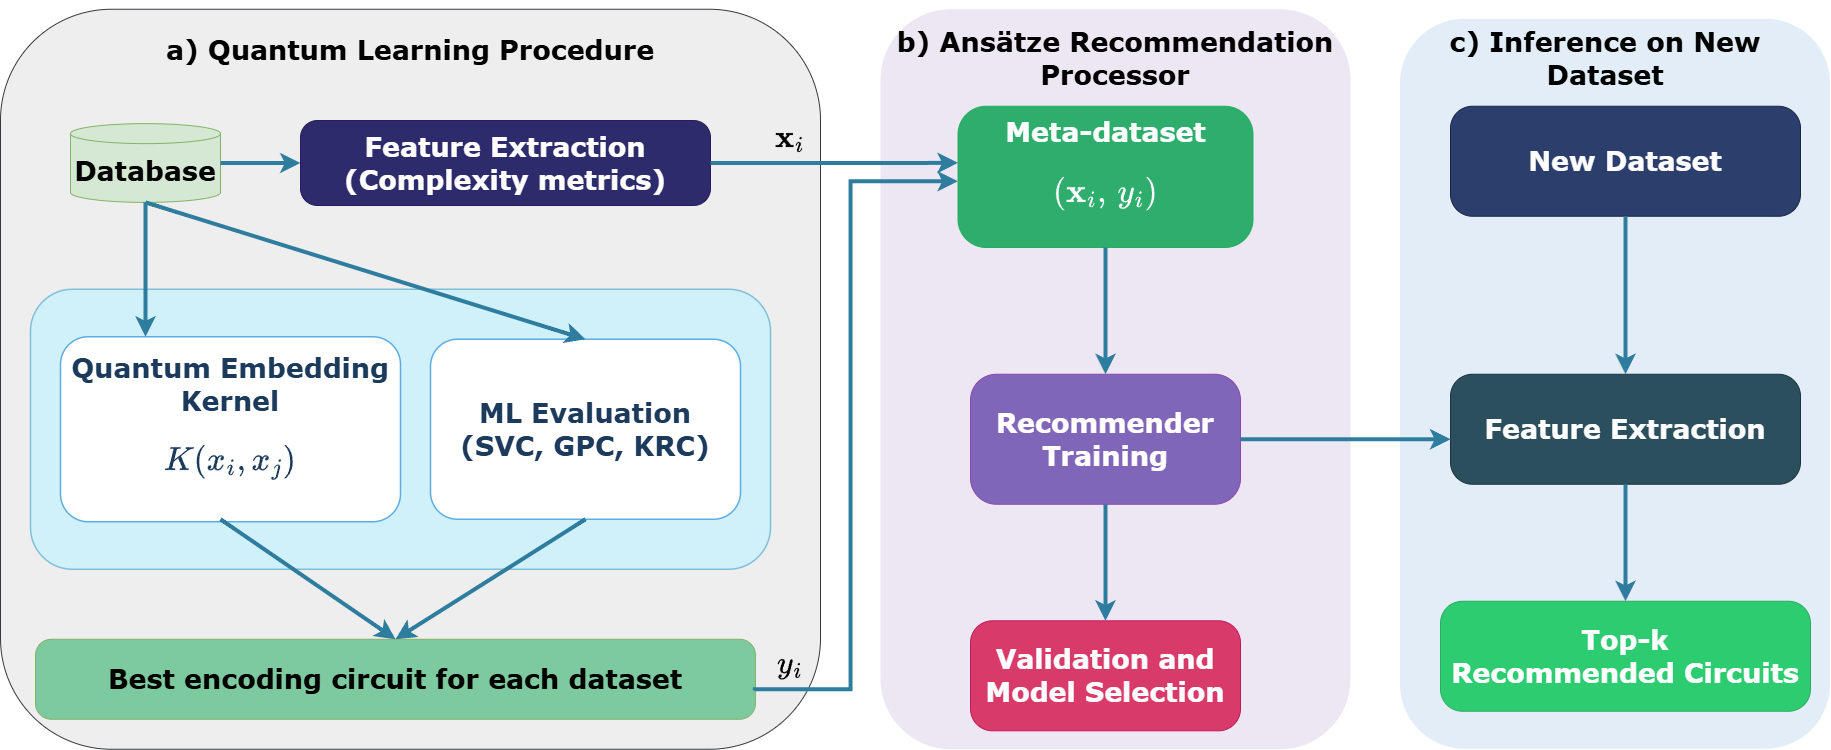

The diagram above was exported from draw.io. Its source (the exported page's mxGraphModel, read from the mxfile embedded in the PNG):
<mxGraphModel dx="1891" dy="1149" grid="1" gridSize="10" guides="1" tooltips="1" connect="1" arrows="0" fold="1" page="1" pageScale="1" pageWidth="1850" pageHeight="750" math="1" shadow="0">
  <root>
    <mxCell id="0" />
    <mxCell id="1" parent="0" />
    <mxCell id="bg1" parent="1" style="rounded=1;fillColor=#eeeeee;strokeColor=#36393d;fontSize=27;" value="" vertex="1">
      <mxGeometry height="740" width="820" x="10" y="8.75" as="geometry" />
    </mxCell>
    <mxCell id="db" parent="1" style="shape=cylinder3;whiteSpace=wrap;html=1;boundedLbl=1;backgroundOutline=1;size=10;fillColor=#D5E8D4;strokeColor=#82b366;fontSize=27;fontFamily=Verdana;gradientColor=#D5E8D4;" value="&lt;b&gt;Database&lt;/b&gt;" vertex="1">
      <mxGeometry height="78.75" width="150" x="80" y="123.13" as="geometry" />
    </mxCell>
    <mxCell id="feat_ext" parent="1" style="rounded=1;whiteSpace=wrap;html=1;fillColor=#2D2B6B;strokeColor=#2A1B5E;fontColor=#FFFFFF;fontSize=27;fontFamily=Verdana;arcSize=20;" value="&lt;b&gt;&lt;font&gt;Feature Extraction&lt;br&gt;(Complexity metrics)&lt;/font&gt;&lt;/b&gt;" vertex="1">
      <mxGeometry height="85" width="410" x="310" y="120" as="geometry" />
    </mxCell>
    <mxCell id="arr1" edge="1" parent="1" source="db" style="edgeStyle=orthogonalEdgeStyle;rounded=0;orthogonalLoop=1;jettySize=auto;exitX=1;exitY=0.5;exitDx=0;exitDy=0;entryX=0;entryY=0.5;strokeColor=#2E7D9E;strokeWidth=4;endArrow=classic;endFill=1;endSize=8;fontSize=27;" target="feat_ext">
      <mxGeometry relative="1" as="geometry" />
    </mxCell>
    <mxCell id="inner_box" parent="1" style="rounded=1;whiteSpace=wrap;fillColor=#D0F0FA;strokeColor=#80BFDA;strokeWidth=1.5;fontSize=27;" value="" vertex="1">
      <mxGeometry height="280" width="740" x="40" y="288.75" as="geometry" />
    </mxCell>
    <mxCell id="qke" parent="1" style="rounded=1;whiteSpace=wrap;html=1;fillColor=#FFFFFF;strokeColor=#5DADE2;strokeWidth=1.5;fontColor=#1B3A5C;fontSize=27;fontFamily=Verdana;arcSize=15;" value="&lt;b&gt;Quantum Embedding Kernel&lt;br&gt;&lt;/b&gt;$$K(x_i, x_j)$$&lt;b&gt;&lt;/b&gt;" vertex="1">
      <mxGeometry height="185" width="340" x="70" y="336.25" as="geometry" />
    </mxCell>
    <mxCell id="mleval" parent="1" style="rounded=1;whiteSpace=wrap;html=1;fillColor=#FFFFFF;strokeColor=#5DADE2;strokeWidth=1.5;fontColor=#1B3A5C;fontSize=27;fontFamily=Verdana;arcSize=15;" value="&lt;b&gt;ML Evaluation&lt;/b&gt;&lt;br&gt;&lt;b&gt;(SVC, GPC, KRC)&lt;/b&gt;" vertex="1">
      <mxGeometry height="180" width="310" x="440" y="338.75" as="geometry" />
    </mxCell>
    <mxCell id="arr2" edge="1" parent="1" source="db" style="rounded=1;orthogonalLoop=1;jettySize=auto;exitX=0.5;exitY=1;exitDx=0;exitDy=0;entryX=0.25;entryY=0;strokeColor=#2E7D9E;strokeWidth=4;endArrow=classic;endFill=1;endSize=8;curved=1;fontSize=27;exitPerimeter=0;entryDx=0;entryDy=0;" target="qke">
      <mxGeometry relative="1" as="geometry" />
    </mxCell>
    <mxCell id="arr3" edge="1" parent="1" source="db" style="rounded=1;orthogonalLoop=1;jettySize=auto;exitX=0.5;exitY=1;exitDx=0;exitDy=0;entryX=0.5;entryY=0;strokeColor=#2E7D9E;strokeWidth=4;endArrow=classic;endFill=1;endSize=8;curved=1;fontSize=27;exitPerimeter=0;" target="mleval">
      <mxGeometry relative="1" as="geometry" />
    </mxCell>
    <mxCell id="best_enc" parent="1" style="rounded=1;whiteSpace=wrap;html=1;fontSize=27;fontFamily=Verdana;arcSize=20;fillColor=#7DC9A0;gradientColor=#7DC9A0;strokeColor=#82b366;" value="&lt;b&gt;Best encoding circuit for each dataset&lt;/b&gt;" vertex="1">
      <mxGeometry height="80" width="720" x="45" y="638.75" as="geometry" />
    </mxCell>
    <mxCell id="bg2" parent="1" style="rounded=1;whiteSpace=wrap;fillColor=#E8E0F0;strokeColor=none;opacity=80;fontSize=27;" value="" vertex="1">
      <mxGeometry height="740" width="470" x="890" y="8.75" as="geometry" />
    </mxCell>
    <mxCell id="meta" parent="1" style="rounded=1;whiteSpace=wrap;html=1;fillColor=#2EAD6D;strokeColor=#27AE60;fontColor=#FFFFFF;fontSize=27;fontFamily=Verdana;arcSize=20;" value="&lt;b&gt;Meta-dataset&lt;/b&gt;&lt;div&gt;$$(\mathbf{x}_i,\, y_i)$$&lt;/div&gt;" vertex="1">
      <mxGeometry height="141.25" width="295" x="967.5" y="105.75" as="geometry" />
    </mxCell>
    <mxCell id="arr5" edge="1" parent="1" source="feat_ext" style="edgeStyle=orthogonalEdgeStyle;rounded=0;orthogonalLoop=1;exitX=1;exitY=0.5;exitDx=0;exitDy=0;strokeColor=#2E7D9E;strokeWidth=4;endArrow=classic;endFill=1;endSize=8;fontSize=27;entryX=0;entryY=0.401;entryDx=0;entryDy=0;entryPerimeter=0;" target="meta">
      <mxGeometry relative="1" as="geometry">
        <Array as="points">
          <mxPoint x="920" y="162.75" />
        </Array>
        <mxPoint x="960" y="162.75" as="targetPoint" />
      </mxGeometry>
    </mxCell>
    <mxCell id="rec_train" parent="1" style="rounded=1;whiteSpace=wrap;html=1;fillColor=#8066B8;strokeColor=#8E44AD;fontColor=#FFFFFF;fontSize=27;fontFamily=Verdana;arcSize=20;" value="&lt;b&gt;Recommender&lt;br&gt;Training&lt;/b&gt;" vertex="1">
      <mxGeometry height="130" width="270" x="980" y="373.75" as="geometry" />
    </mxCell>
    <mxCell id="arr7" edge="1" parent="1" source="meta" style="edgeStyle=orthogonalEdgeStyle;rounded=0;orthogonalLoop=1;exitX=0.5;exitY=1;exitDx=0;exitDy=0;entryX=0.5;entryY=0;strokeColor=#2E7D9E;strokeWidth=4;endArrow=classic;endFill=1;endSize=8;fontSize=27;" target="rec_train">
      <mxGeometry relative="1" as="geometry" />
    </mxCell>
    <mxCell id="val_sel" parent="1" style="rounded=1;whiteSpace=wrap;html=1;fillColor=#D83A6A;strokeColor=#C2185B;fontColor=#FFFFFF;fontSize=27;fontFamily=Verdana;arcSize=20;" value="&lt;b&gt;Validation and&lt;br&gt;Model Selection&lt;/b&gt;" vertex="1">
      <mxGeometry height="110" width="270" x="980" y="620.31" as="geometry" />
    </mxCell>
    <mxCell id="arr8" edge="1" parent="1" source="rec_train" style="edgeStyle=orthogonalEdgeStyle;rounded=0;orthogonalLoop=1;exitX=0.5;exitY=1;exitDx=0;exitDy=0;entryX=0.5;entryY=0;strokeColor=#2E7D9E;strokeWidth=4;endArrow=classic;endFill=1;endSize=8;fontSize=27;" target="val_sel">
      <mxGeometry relative="1" as="geometry" />
    </mxCell>
    <mxCell id="bg3" parent="1" style="rounded=1;whiteSpace=wrap;fillColor=#DCE8F5;strokeColor=none;opacity=80;fontSize=27;strokeWidth=2;" value="" vertex="1">
      <mxGeometry height="730" width="430" x="1410" y="18.75" as="geometry" />
    </mxCell>
    <mxCell id="new_ds" parent="1" style="rounded=1;whiteSpace=wrap;html=1;fillColor=#2C3E6B;strokeColor=#1A2744;fontColor=#FFFFFF;fontSize=27;fontFamily=Verdana;arcSize=20;" value="&lt;b&gt;New Dataset&lt;/b&gt;" vertex="1">
      <mxGeometry height="110" width="350" x="1460" y="105.75" as="geometry" />
    </mxCell>
    <mxCell id="feat_ext2" parent="1" style="rounded=1;whiteSpace=wrap;html=1;fillColor=#2C4F5E;strokeColor=#1A3340;fontColor=#FFFFFF;fontSize=27;fontFamily=Verdana;arcSize=20;" value="&lt;b&gt;Feature Extraction&lt;/b&gt;" vertex="1">
      <mxGeometry height="110" width="350" x="1460" y="373.75" as="geometry" />
    </mxCell>
    <mxCell id="arr9" edge="1" parent="1" source="new_ds" style="edgeStyle=orthogonalEdgeStyle;rounded=0;orthogonalLoop=1;exitX=0.5;exitY=1;exitDx=0;exitDy=0;entryX=0.5;entryY=0;strokeColor=#2E7D9E;strokeWidth=4;endArrow=classic;endFill=1;endSize=8;fontSize=27;" target="feat_ext2">
      <mxGeometry relative="1" as="geometry" />
    </mxCell>
    <mxCell id="arr10" edge="1" parent="1" source="rec_train" style="edgeStyle=orthogonalEdgeStyle;rounded=0;orthogonalLoop=1;exitX=1;exitY=0.5;exitDx=0;exitDy=0;entryX=0;entryY=0.591;strokeColor=#2E7D9E;strokeWidth=4;endArrow=classic;endFill=1;endSize=8;fontSize=27;entryDx=0;entryDy=0;entryPerimeter=0;" target="feat_ext2">
      <mxGeometry relative="1" as="geometry">
        <Array as="points" />
        <mxPoint x="1445" y="440.30999999999995" as="targetPoint" />
      </mxGeometry>
    </mxCell>
    <mxCell id="topk" parent="1" style="rounded=1;whiteSpace=wrap;html=1;fillColor=#2ECC71;strokeColor=#27AE60;fontColor=#FFFFFF;fontSize=27;fontFamily=Verdana;arcSize=20;" value="&lt;b&gt;Top-k&lt;br&gt;Recommended Circuits&lt;/b&gt;" vertex="1">
      <mxGeometry height="110" width="370" x="1450" y="600.75" as="geometry" />
    </mxCell>
    <mxCell id="arr11" edge="1" parent="1" source="feat_ext2" style="edgeStyle=orthogonalEdgeStyle;rounded=0;orthogonalLoop=1;exitX=0.5;exitY=1;exitDx=0;exitDy=0;entryX=0.5;entryY=0;strokeColor=#2E7D9E;strokeWidth=4;endArrow=classic;endFill=1;endSize=8;fontSize=27;" target="topk">
      <mxGeometry relative="1" as="geometry" />
    </mxCell>
    <mxCell id="aBpepgNpqGWjDmmW2T-t-12" parent="1" style="text;html=1;whiteSpace=wrap;strokeColor=none;fillColor=none;align=center;verticalAlign=middle;rounded=0;fontSize=27;fontStyle=1" value="`\mathbf{x}_i`" vertex="1">
      <mxGeometry height="30" width="60" x="770" y="123.13" as="geometry" />
    </mxCell>
    <mxCell id="aBpepgNpqGWjDmmW2T-t-13" parent="1" style="text;html=1;whiteSpace=wrap;strokeColor=none;fillColor=none;align=center;verticalAlign=middle;rounded=0;fontSize=27;" value="$$y_i$$" vertex="1">
      <mxGeometry height="30" width="60" x="770" y="648.75" as="geometry" />
    </mxCell>
    <mxCell id="aBpepgNpqGWjDmmW2T-t-16" edge="1" parent="1" style="rounded=1;orthogonalLoop=1;jettySize=auto;exitX=0.5;exitY=1;exitDx=0;exitDy=0;entryX=0.5;entryY=0;strokeColor=#2E7D9E;strokeWidth=4;endArrow=classic;endFill=1;endSize=8;curved=1;fontSize=27;exitPerimeter=0;entryDx=0;entryDy=0;" target="best_enc">
      <mxGeometry relative="1" as="geometry">
        <mxPoint x="230" y="518.75" as="sourcePoint" />
        <mxPoint x="230" y="662.75" as="targetPoint" />
      </mxGeometry>
    </mxCell>
    <mxCell id="aBpepgNpqGWjDmmW2T-t-17" edge="1" parent="1" source="mleval" style="rounded=1;orthogonalLoop=1;jettySize=auto;exitX=0.5;exitY=1;exitDx=0;exitDy=0;entryX=0.5;entryY=0;strokeColor=#2E7D9E;strokeWidth=4;endArrow=classic;endFill=1;endSize=8;curved=1;fontSize=27;entryDx=0;entryDy=0;" target="best_enc">
      <mxGeometry relative="1" as="geometry">
        <mxPoint x="500" y="558.75" as="sourcePoint" />
        <mxPoint x="500" y="702.75" as="targetPoint" />
      </mxGeometry>
    </mxCell>
    <mxCell id="aBpepgNpqGWjDmmW2T-t-18" edge="1" parent="1" source="best_enc" style="edgeStyle=orthogonalEdgeStyle;rounded=0;orthogonalLoop=1;exitX=0.999;exitY=0.642;exitDx=0;exitDy=0;strokeColor=#2E7D9E;strokeWidth=4;endArrow=classic;endFill=1;endSize=8;fontSize=27;exitPerimeter=0;" target="meta">
      <mxGeometry relative="1" as="geometry">
        <Array as="points">
          <mxPoint x="764" y="688.75" />
          <mxPoint x="860" y="688.75" />
          <mxPoint x="860" y="180.75" />
        </Array>
        <mxPoint x="765" y="668.75" as="sourcePoint" />
        <mxPoint x="1000" y="338.75" as="targetPoint" />
      </mxGeometry>
    </mxCell>
    <mxCell id="hdu2cGeR0ngjsl21QcLg-5" parent="1" style="text;html=1;whiteSpace=wrap;strokeColor=none;fillColor=none;align=center;verticalAlign=middle;rounded=0;fontFamily=Verdana;fontSize=27;fontStyle=1" value="a) Quantum Learning Procedure" vertex="1">
      <mxGeometry height="30" width="530" x="155" y="34.69" as="geometry" />
    </mxCell>
    <mxCell id="hdu2cGeR0ngjsl21QcLg-6" parent="1" style="text;html=1;whiteSpace=wrap;strokeColor=none;fillColor=none;align=center;verticalAlign=middle;rounded=0;fontFamily=Verdana;fontSize=27;fontStyle=1" value=" b) Ansätze Recommendation Processor" vertex="1">
      <mxGeometry height="78.44" width="490" x="880" y="18.75" as="geometry" />
    </mxCell>
    <mxCell id="hdu2cGeR0ngjsl21QcLg-7" parent="1" style="text;html=1;whiteSpace=wrap;strokeColor=none;fillColor=none;align=center;verticalAlign=middle;rounded=0;fontFamily=Verdana;fontSize=27;fontStyle=1" value="c) Inference on New Dataset" vertex="1">
      <mxGeometry height="115.94" width="320" x="1455" as="geometry" />
    </mxCell>
  </root>
</mxGraphModel>